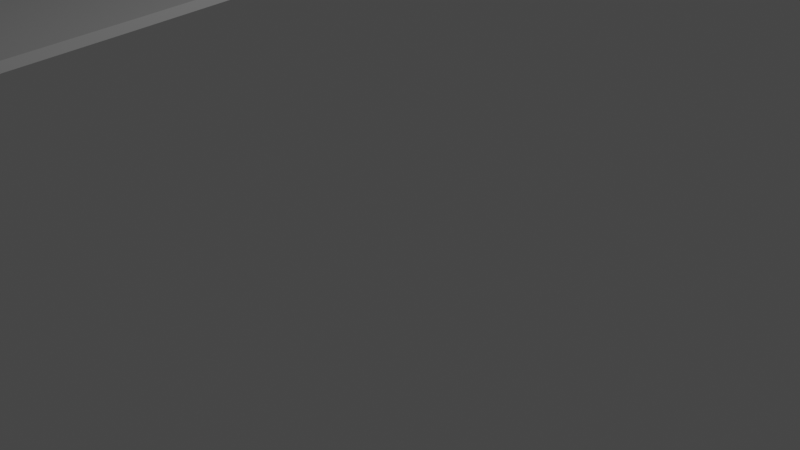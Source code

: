 # Source: complexRaceTrack.blend  (saved by Blender 2.80.75; exported with 4.5.12 LTS)
import bpy
from mathutils import Matrix  # noqa: F401  (used for matrix-valued properties, if any)

bpy.ops.wm.read_factory_settings(use_empty=True)
scene = bpy.context.scene
scene.name = 'Scene'

# ---- collections
col_collection = bpy.data.collections.new('Collection'); scene.collection.children.link(col_collection)

# ---- world
world_world = bpy.data.worlds.new('World'); scene.world = world_world
world_world.use_nodes = True; world_world.node_tree.nodes.clear()
_N = world_world.node_tree.nodes; _L = world_world.node_tree.links
n0 = _N.new('ShaderNodeOutputWorld'); n0.name = 'World Output'; n0.location = (300, 300)
n1 = _N.new('ShaderNodeBackground'); n1.name = 'Background'; n1.location = (10, 300)
n1.inputs[0].default_value = (0.05088, 0.05088, 0.05088, 1.0)
_L.new(n1.outputs[0], n0.inputs[0])
n0.is_active_output = True
world_world.color = (0.05088, 0.05088, 0.05088)
world_world.use_sun_shadow = False
world_world.sun_shadow_jitter_overblur = 0.0

# ---- cameras
cam_camera = bpy.data.cameras.new('Camera')
cam_camera.clip_end = 100.0
cam_camera.ortho_scale = 7.314

# ---- lights
light_light = bpy.data.lights.new('Light', 'POINT')
light_light.transmission_factor = 0.0
light_light.energy = 1000.0
light_light.shadow_soft_size = 0.1
light_light.shadow_maximum_resolution = 0.006
light_light.use_absolute_resolution = True

# ---- meshes
me_cube_002 = bpy.data.meshes.new('Cube.002')
me_cube_002.from_pydata([(-1.0, -1.0, -1.0), (-1.0, -1.0, 1.0), (-1.0, 1.0, -1.0), (-1.0, 1.0, 1.0), (1.0, -1.0, -1.0), (1.0, -1.0, 1.0), (1.0, 1.0, -1.0), (1.0, 1.0, 1.0)], [], [(0, 1, 3, 2), (2, 3, 7, 6), (6, 7, 5, 4), (4, 5, 1, 0), (2, 6, 4, 0), (7, 3, 1, 5)])
_uv = me_cube_002.uv_layers.new(name='UVMap')
_uv.uv.foreach_set('vector', [0.375, 0.0, 0.625, 0.0, 0.625, 0.25, 0.375, 0.25, 0.375, 0.25, 0.625, 0.25, 0.625, 0.5, 0.375, 0.5, 0.375, 0.5, 0.625, 0.5, 0.625, 0.75, 0.375, 0.75, 0.375, 0.75, 0.625, 0.75, 0.625, 1.0, 0.375, 1.0, 0.125, 0.5, 0.375, 0.5, 0.375, 0.75, 0.125, 0.75, 0.625, 0.5, 0.875, 0.5, 0.875, 0.75, 0.625, 0.75])
me_cube_002.use_remesh_preserve_volume = False
me_cube_002.use_remesh_preserve_attributes = False
me_cube_002.use_mirror_vertex_groups = False
me_cube_002.update()

# ---- curves / text
cu_beziercurve = bpy.data.curves.new('BezierCurve', 'CURVE')
cu_beziercurve.dimensions = '3D'
_sp = cu_beziercurve.splines.new('BEZIER'); _sp.bezier_points.add(11)
_sp.bezier_points.foreach_set('co', [7.326, 20.71, 0.0, 7.326, 20.71, 0.0, 46.3, 20.79, 0.0, 47.22, -3.058, 0.0, 46.3, -28.58, 0.0, 46.36, -65.21, 0.0, -75.85, -65.21, 0.0, -75.85, -32.76, 0.0, -3.546, -32.76, 0.0, -3.546, -7.806, 0.0, -58.48, -2.87, 0.0, -57.85, 21.11, 0.0])
_sp.bezier_points.foreach_set('handle_left', [-14.4, 20.84, 0.0, 7.326, 20.71, 0.0, 33.31, 20.77, 0.0, 65.36, -2.996, 0.0, 28.56, -28.39, 0.0, 72.1, -60.45, 0.0, -47.9, -65.09, 0.0, -94.33, -33.0, 0.0, -3.384, -63.99, 0.0, -3.384, -39.04, 0.0, -50.91, -2.75, 0.0, -78.09, 21.23, 0.0])
_sp.bezier_points.foreach_set('handle_right', [7.326, 20.71, 0.0, 20.32, 20.74, 0.0, 64.52, 20.88, 0.0, 29.23, -2.97, 0.0, 60.53, -27.89, 0.0, 5.625, -65.21, 0.0, -93.76, -65.09, 0.0, -51.75, -32.76, 0.0, -3.546, -24.44, 0.0, -4.397, 17.67, 0.0, -78.91, -2.343, 0.0, -36.12, 20.97, 0.0])
for _p, _l, _r in zip(_sp.bezier_points, ['VECTOR', 'VECTOR', 'VECTOR', 'FREE', 'FREE', 'FREE', 'FREE', 'FREE', 'FREE', 'FREE', 'FREE', 'FREE'], ['VECTOR', 'VECTOR', 'FREE', 'FREE', 'FREE', 'VECTOR', 'FREE', 'VECTOR', 'VECTOR', 'FREE', 'FREE', 'VECTOR']): _p.handle_left_type = _l; _p.handle_right_type = _r
_sp.order_u = 0
_sp.order_v = 0
_sp.use_cyclic_u = True
cu_beziercurve.use_path = True
cu_beziercurve.use_path_clamp = True
cu_beziercurve.fill_mode = 'FULL'

# ---- objects
ob_light = bpy.data.objects.new('Light', light_light)
ob_camera = bpy.data.objects.new('Camera', cam_camera)
ob_racetrack = bpy.data.objects.new('RaceTrack', cu_beziercurve)
ob_cube = bpy.data.objects.new('Cube', me_cube_002)

# ---- transforms, parenting, visibility, modifiers, constraints
ob_light.location = (6.176, -3.35, 7.525)
ob_light.rotation_euler = (0.6503, 0.05522, 1.866)
ob_light.scale = (2.173, 2.173, 2.173)
ob_light.lock_rotations_4d = False
ob_light.empty_display_type = 'ARROWS'
ob_light.color = (0.0, 0.0, 0.0, 0.0)
ob_light.lineart.crease_threshold = 0.0
ob_camera.location = (13.31, -20.59, 5.47)
ob_camera.rotation_euler = (1.109, 0.0, 0.8149)
ob_camera.scale = (2.173, 2.173, 2.173)
ob_camera.lock_rotations_4d = False
ob_camera.empty_display_type = 'ARROWS'
ob_camera.color = (0.0, 0.0, 0.0, 0.0)
ob_camera.display_type = 'WIRE'
ob_camera.lineart.crease_threshold = 0.0
ob_racetrack.location = (0.0, 0.0, 0.0)
ob_racetrack.scale = (3.097, 3.097, 3.097)
ob_racetrack.lineart.crease_threshold = 0.0
ob_cube.location = (0.0, 0.0, 0.0)
ob_cube.scale = (1.0, 10.0, 0.1)
ob_cube.lineart.crease_threshold = 0.0
_m = ob_cube.modifiers.new('Array', 'ARRAY')
_m.fit_type = 'FIT_CURVE'
_m.curve = ob_racetrack
_m.constant_offset_displace = (0.0, 0.0, 0.0)
_m = ob_cube.modifiers.new('Curve', 'CURVE')
_m.object = ob_racetrack

# ---- collection membership
col_collection.objects.link(ob_light)
col_collection.objects.link(ob_camera)
col_collection.objects.link(ob_racetrack)
col_collection.objects.link(ob_cube)

# ---- scene / render settings (as saved in the file)
scene.camera = ob_camera
scene.frame_start = 1; scene.frame_end = 250; scene.frame_set(1)
scene.render.engine = 'BLENDER_EEVEE_NEXT'
scene.cycles.use_denoising = False
scene.cycles.samples = 128
scene.cycles.sampling_pattern = 'TABULATED_SOBOL'
scene.cycles.use_adaptive_sampling = False
scene.cycles.use_light_tree = False
scene.view_settings.view_transform = 'Filmic'
bpy.context.view_layer.update()
